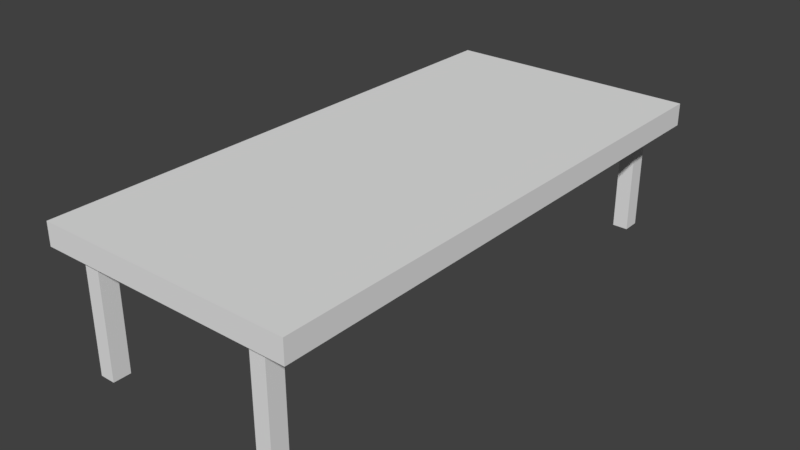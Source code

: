# Source: Coffee_Table.blend  (saved by Blender 2.77.0; exported with 4.5.12 LTS)
import bpy
from mathutils import Matrix  # noqa: F401  (used for matrix-valued properties, if any)

bpy.ops.wm.read_factory_settings(use_empty=True)
scene = bpy.context.scene
scene.name = 'Scene'

# ---- collections
col_collection_1 = bpy.data.collections.new('Collection 1'); scene.collection.children.link(col_collection_1)

# ---- materials (node trees are filled in below, after node groups)
mat_coffee_table = bpy.data.materials.new('Coffee table')
mat_coffee_table.alpha_threshold = 0.0
mat_coffee_table.use_transparent_shadow = False
mat_coffee_table.roughness = 0.5

# ---- material node trees

# ---- world
world_world = bpy.data.worlds.new('World'); scene.world = world_world
world_world.color = (0.05088, 0.05088, 0.05088)
world_world.use_sun_shadow = False
world_world.sun_shadow_jitter_overblur = 0.0
world_world.cycles.sampling_method = 'MANUAL'

# ---- meshes
me_coffee_table = bpy.data.meshes.new('Coffee Table')
me_coffee_table.from_pydata([(0.7115, -1.5, 0.6293), (0.7115, -1.5, 0.7538), (0.4642, -1.446, 0.6293), (0.4642, -1.446, 0.0), (0.4642, -1.349, 0.6293), (0.4642, -1.349, 0.0), (0.5501, -1.446, 0.6293), (0.5501, -1.446, 0.0), (0.5501, -1.349, 0.6293), (0.5501, -1.349, 0.0), (0.0, -1.5, 0.6293), (0.0, -1.5, 0.7538), (-0.7115, -1.5, 0.6293), (-0.7115, -1.5, 0.7538), (-0.4642, -1.446, 0.6293), (-0.4642, -1.446, 0.0), (-0.4642, -1.349, 0.6293), (-0.4642, -1.349, 0.0), (-0.5501, -1.446, 0.6293), (-0.5501, -1.446, 0.0), (-0.5501, -1.349, 0.6293), (-0.5501, -1.349, 0.0), (0.7115, 1.5, 0.6293), (0.7115, 1.5, 0.7538), (0.7115, 0.0, 0.6293), (0.7115, 0.0, 0.7538), (0.4642, 1.446, 0.6293), (0.4642, 1.446, 0.0), (0.4642, 1.349, 0.6293), (0.4642, 1.349, 0.0), (0.5501, 1.446, 0.6293), (0.5501, 1.446, 0.0), (0.5501, 1.349, 0.6293), (0.5501, 1.349, 0.0), (0.0, 1.5, 0.6293), (0.0, 1.5, 0.7538), (0.0, 0.0, 0.6293), (0.0, 0.0, 0.7538), (-0.7115, 1.5, 0.6293), (-0.7115, 1.5, 0.7538), (-0.7115, 0.0, 0.6293), (-0.7115, 0.0, 0.7538), (-0.4642, 1.446, 0.6293), (-0.4642, 1.446, 0.0), (-0.4642, 1.349, 0.6293), (-0.4642, 1.349, 0.0), (-0.5501, 1.446, 0.6293), (-0.5501, 1.446, 0.0), (-0.5501, 1.349, 0.6293), (-0.5501, 1.349, 0.0)], [], [(25, 1, 0, 24), (1, 11, 10, 0), (10, 36, 24, 0), (1, 25, 37, 11), (3, 2, 4, 5), (5, 4, 8, 9), (9, 8, 6, 7), (7, 6, 2, 3), (2, 6, 8, 4), (7, 3, 5, 9), (11, 10, 36, 37), (41, 40, 12, 13), (13, 12, 10, 11), (10, 12, 40, 36), (13, 11, 37, 41), (15, 17, 16, 14), (17, 21, 20, 16), (21, 19, 18, 20), (19, 15, 14, 18), (14, 16, 20, 18), (19, 21, 17, 15), (37, 36, 24, 25), (25, 24, 22, 23), (23, 22, 34, 35), (34, 22, 24, 36), (23, 35, 37, 25), (27, 29, 28, 26), (29, 33, 32, 28), (33, 31, 30, 32), (31, 27, 26, 30), (26, 28, 32, 30), (31, 33, 29, 27), (35, 37, 36, 34), (37, 41, 40, 36), (41, 39, 38, 40), (39, 35, 34, 38), (34, 36, 40, 38), (39, 41, 37, 35), (43, 42, 44, 45), (45, 44, 48, 49), (49, 48, 46, 47), (47, 46, 42, 43), (42, 46, 48, 44), (47, 43, 45, 49)])
_uv = me_coffee_table.uv_layers.new(name='UVMap')
_uv.uv.foreach_set('vector', [0.375, 0.5, 0.625, 0.5, 0.625, 0.75, 0.375, 0.75, 0.375, 0.75, 0.625, 0.75, 0.625, 1.0, 0.375, 1.0, 0.125, 0.5, 0.375, 0.5, 0.375, 0.75, 0.125, 0.75, 0.625, 0.5, 0.875, 0.5, 0.875, 0.75, 0.625, 0.75, 0.375, 0.0, 0.375, 0.25, 0.625, 0.25, 0.625, 0.0, 0.375, 0.25, 0.375, 0.5, 0.625, 0.5, 0.625, 0.25, 0.375, 0.5, 0.375, 0.75, 0.625, 0.75, 0.625, 0.5, 0.375, 0.75, 0.375, 1.0, 0.625, 1.0, 0.625, 0.75, 0.125, 0.5, 0.125, 0.75, 0.375, 0.75, 0.375, 0.5, 0.625, 0.5, 0.625, 0.75, 0.875, 0.75, 0.875, 0.5, 0.375, 0.0, 0.375, 0.25, 0.625, 0.25, 0.625, 0.0, 0.375, 0.5, 0.375, 0.75, 0.625, 0.75, 0.625, 0.5, 0.375, 0.75, 0.375, 1.0, 0.625, 1.0, 0.625, 0.75, 0.125, 0.5, 0.125, 0.75, 0.375, 0.75, 0.375, 0.5, 0.625, 0.5, 0.625, 0.75, 0.875, 0.75, 0.875, 0.5, 0.375, 0.0, 0.625, 0.0, 0.625, 0.25, 0.375, 0.25, 0.375, 0.25, 0.625, 0.25, 0.625, 0.5, 0.375, 0.5, 0.375, 0.5, 0.625, 0.5, 0.625, 0.75, 0.375, 0.75, 0.375, 0.75, 0.625, 0.75, 0.625, 1.0, 0.375, 1.0, 0.125, 0.5, 0.375, 0.5, 0.375, 0.75, 0.125, 0.75, 0.625, 0.5, 0.875, 0.5, 0.875, 0.75, 0.625, 0.75, 0.375, 0.25, 0.375, 0.5, 0.625, 0.5, 0.625, 0.25, 0.375, 0.5, 0.375, 0.75, 0.625, 0.75, 0.625, 0.5, 0.375, 0.75, 0.375, 1.0, 0.625, 1.0, 0.625, 0.75, 0.125, 0.5, 0.125, 0.75, 0.375, 0.75, 0.375, 0.5, 0.625, 0.5, 0.625, 0.75, 0.875, 0.75, 0.875, 0.5, 0.375, 0.0, 0.625, 0.0, 0.625, 0.25, 0.375, 0.25, 0.375, 0.25, 0.625, 0.25, 0.625, 0.5, 0.375, 0.5, 0.375, 0.5, 0.625, 0.5, 0.625, 0.75, 0.375, 0.75, 0.375, 0.75, 0.625, 0.75, 0.625, 1.0, 0.375, 1.0, 0.125, 0.5, 0.375, 0.5, 0.375, 0.75, 0.125, 0.75, 0.625, 0.5, 0.875, 0.5, 0.875, 0.75, 0.625, 0.75, 0.375, 0.0, 0.625, 0.0, 0.625, 0.25, 0.375, 0.25, 0.375, 0.25, 0.625, 0.25, 0.625, 0.5, 0.375, 0.5, 0.375, 0.5, 0.625, 0.5, 0.625, 0.75, 0.375, 0.75, 0.375, 0.75, 0.625, 0.75, 0.625, 1.0, 0.375, 1.0, 0.125, 0.5, 0.375, 0.5, 0.375, 0.75, 0.125, 0.75, 0.625, 0.5, 0.875, 0.5, 0.875, 0.75, 0.625, 0.75, 0.375, 0.0, 0.375, 0.25, 0.625, 0.25, 0.625, 0.0, 0.375, 0.25, 0.375, 0.5, 0.625, 0.5, 0.625, 0.25, 0.375, 0.5, 0.375, 0.75, 0.625, 0.75, 0.625, 0.5, 0.375, 0.75, 0.375, 1.0, 0.625, 1.0, 0.625, 0.75, 0.125, 0.5, 0.125, 0.75, 0.375, 0.75, 0.375, 0.5, 0.625, 0.5, 0.625, 0.75, 0.875, 0.75, 0.875, 0.5])
me_coffee_table.materials.append(mat_coffee_table)
me_coffee_table.use_remesh_preserve_volume = False
me_coffee_table.use_remesh_preserve_attributes = False
me_coffee_table.use_mirror_vertex_groups = False
me_coffee_table.update()

# ---- objects
ob_coffee_table = bpy.data.objects.new('Coffee Table', me_coffee_table)

# ---- transforms, parenting, visibility, modifiers, constraints
ob_coffee_table.location = (0.0, 0.0, 0.0)
ob_coffee_table.lineart.crease_threshold = 0.0

# ---- collection membership
col_collection_1.objects.link(ob_coffee_table)

# ---- scene / render settings (as saved in the file)
scene.frame_start = 1; scene.frame_end = 250; scene.frame_set(1)
scene.render.engine = 'BLENDER_EEVEE_NEXT'
scene.render.resolution_percentage = 50
scene.render.dither_intensity = 0.0
scene.cycles.use_denoising = False
scene.cycles.samples = 128
scene.cycles.sampling_pattern = 'TABULATED_SOBOL'
scene.cycles.light_sampling_threshold = 0.0
scene.cycles.use_adaptive_sampling = False
scene.cycles.use_light_tree = False
scene.cycles.blur_glossy = 0.0
scene.cycles.sample_clamp_indirect = 0.0
scene.view_settings.view_transform = 'Standard'
bpy.context.view_layer.update()

# ---- added for rendering (the .blend has no active camera and no usable light): camera, sun
cam_auto = bpy.data.cameras.new('AutoCamera')
cam_auto.lens = 50.0
cam_auto.sensor_width = 36.0
cam_auto.clip_end = 1000.0
ob_auto_camera = bpy.data.objects.new('AutoCamera', cam_auto)
scene.collection.objects.link(ob_auto_camera)
ob_auto_camera.location = (3.1503, -3.78036, 2.89714)
ob_auto_camera.rotation_euler = (1.09748, -7.21219e-08, 0.694738)
scene.camera = ob_auto_camera
light_auto_sun = bpy.data.lights.new('AutoSun', 'SUN')
light_auto_sun.energy = 3.0
light_auto_sun.angle = 0.0523599
ob_auto_sun = bpy.data.objects.new('AutoSun', light_auto_sun)
scene.collection.objects.link(ob_auto_sun)
ob_auto_sun.rotation_euler = (0.872665, 0.174533, 0.523599)
bpy.context.view_layer.update()
